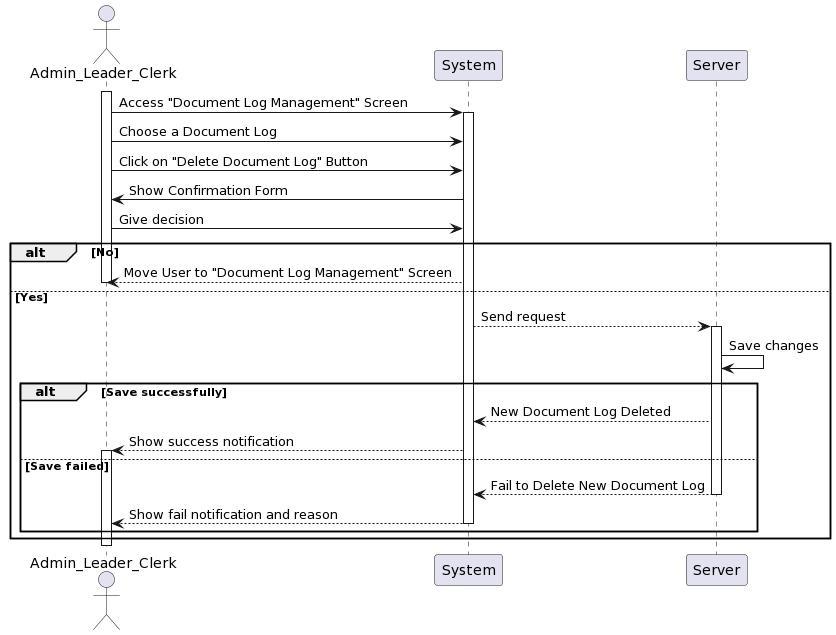

The diagram above was rendered by PlantUML. Its source (embedded in the PNG):
@startuml
actor Admin_Leader_Clerk as User
participant System
participant Server

activate User
User -> System: Access "Document Log Management" Screen
activate System
User -> System: Choose a Document Log
User -> System: Click on "Delete Document Log" Button 
System -> User: Show Confirmation Form
User -> System: Give decision
alt No
    System--> User: Move User to "Document Log Management" Screen
deactivate User
else Yes
    System --> Server: Send request
activate Server
    Server -> Server: Save changes
    alt Save successfully
        Server --> System: New Document Log Deleted
        System --> User: Show success notification
activate User
    else Save failed
        Server --> System:Fail to Delete New Document Log
deactivate Server
        System --> User: Show fail notification and reason
deactivate System
    end
end
deactivate User
@enduml